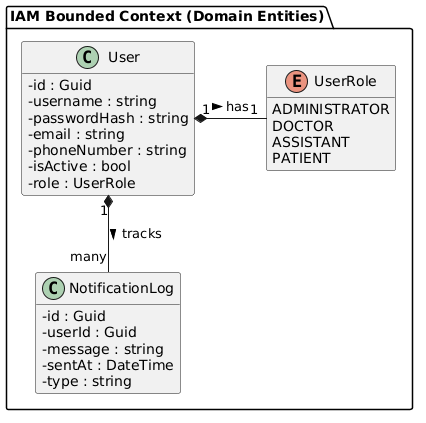

The diagram above was rendered by PlantUML. Its source (embedded in the PNG):
@startuml
skinparam classAttributeIconSize 0
hide methods

package "IAM Bounded Context (Domain Entities)" {
    
    enum UserRole {
        ADMINISTRATOR
        DOCTOR
        ASSISTANT
        PATIENT
    }

    class User {
        - id : Guid
        - username : string
        - passwordHash : string
        - email : string
        - phoneNumber : string
        - isActive : bool
        - role : UserRole
    }

    class NotificationLog {
        - id : Guid
        - userId : Guid
        - message : string
        - sentAt : DateTime
        - type : string
    }

    User "1" *-- "many" NotificationLog : tracks >
    User "1" *-right- "1" UserRole : has >
}
@enduml